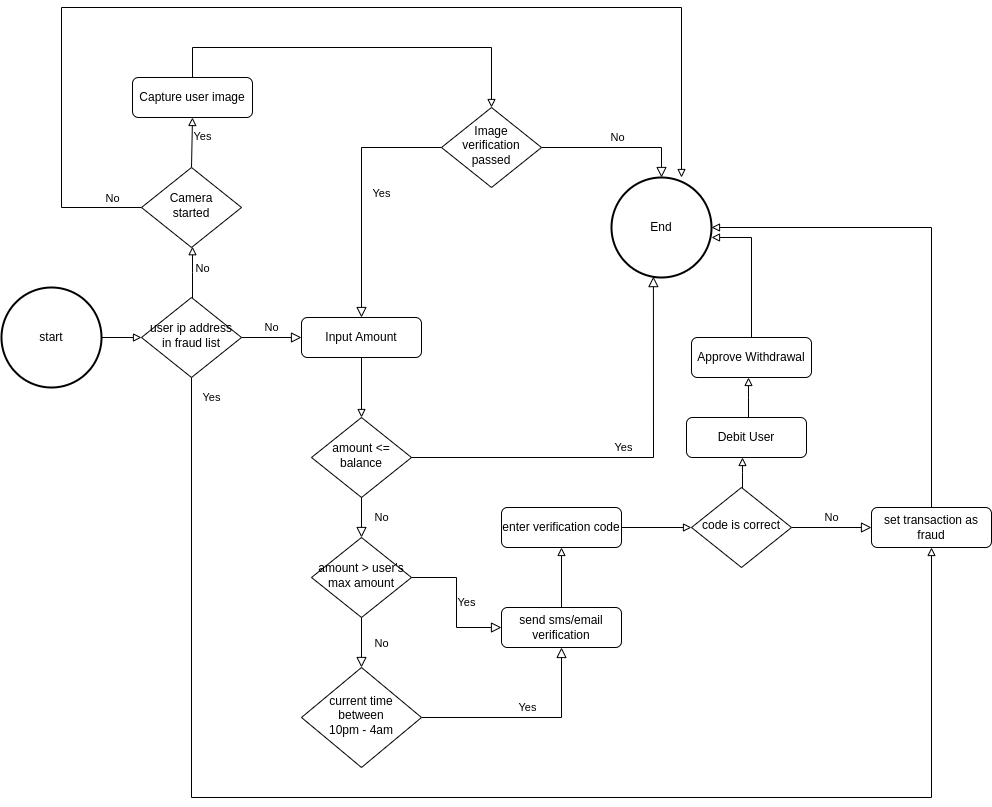

The diagram above was exported from draw.io. Its source (the exported page's mxGraphModel, read from the mxfile embedded in the PNG):
<mxGraphModel dx="2459" dy="2301" grid="1" gridSize="10" guides="1" tooltips="1" connect="1" arrows="1" fold="1" page="1" pageScale="1" pageWidth="827" pageHeight="1169" math="0" shadow="0">
  <root>
    <mxCell id="WIyWlLk6GJQsqaUBKTNV-0" />
    <mxCell id="WIyWlLk6GJQsqaUBKTNV-1" parent="WIyWlLk6GJQsqaUBKTNV-0" />
    <mxCell id="WIyWlLk6GJQsqaUBKTNV-4" value="Yes" style="rounded=0;html=1;jettySize=auto;orthogonalLoop=1;fontSize=11;endArrow=block;endFill=0;endSize=8;strokeWidth=1;shadow=0;labelBackgroundColor=none;edgeStyle=orthogonalEdgeStyle;" parent="WIyWlLk6GJQsqaUBKTNV-1" source="WIyWlLk6GJQsqaUBKTNV-6" target="cFd_7Nd_FA8BiE_nuK_w-7" edge="1">
      <mxGeometry y="20" relative="1" as="geometry">
        <mxPoint as="offset" />
        <mxPoint x="300" y="-110" as="targetPoint" />
      </mxGeometry>
    </mxCell>
    <mxCell id="WIyWlLk6GJQsqaUBKTNV-5" value="No" style="edgeStyle=orthogonalEdgeStyle;rounded=0;html=1;jettySize=auto;orthogonalLoop=1;fontSize=11;endArrow=block;endFill=0;endSize=8;strokeWidth=1;shadow=0;labelBackgroundColor=none;entryX=0.5;entryY=0;entryDx=0;entryDy=0;entryPerimeter=0;" parent="WIyWlLk6GJQsqaUBKTNV-1" source="WIyWlLk6GJQsqaUBKTNV-6" target="cFd_7Nd_FA8BiE_nuK_w-37" edge="1">
      <mxGeometry y="10" relative="1" as="geometry">
        <mxPoint as="offset" />
        <mxPoint x="540" y="-110" as="targetPoint" />
      </mxGeometry>
    </mxCell>
    <mxCell id="WIyWlLk6GJQsqaUBKTNV-6" value="Image verification passed" style="rhombus;whiteSpace=wrap;html=1;shadow=0;fontFamily=Helvetica;fontSize=12;align=center;strokeWidth=1;spacing=6;spacingTop=-4;" parent="WIyWlLk6GJQsqaUBKTNV-1" vertex="1">
      <mxGeometry x="380" y="-130" width="100" height="80" as="geometry" />
    </mxCell>
    <mxCell id="cFd_7Nd_FA8BiE_nuK_w-36" style="edgeStyle=none;rounded=0;orthogonalLoop=1;jettySize=auto;html=1;endArrow=block;endFill=0;" parent="WIyWlLk6GJQsqaUBKTNV-1" source="cFd_7Nd_FA8BiE_nuK_w-0" target="cFd_7Nd_FA8BiE_nuK_w-26" edge="1">
      <mxGeometry relative="1" as="geometry" />
    </mxCell>
    <mxCell id="cFd_7Nd_FA8BiE_nuK_w-0" value="start" style="strokeWidth=2;html=1;shape=mxgraph.flowchart.start_2;whiteSpace=wrap;" parent="WIyWlLk6GJQsqaUBKTNV-1" vertex="1">
      <mxGeometry x="-60" y="50" width="100" height="100" as="geometry" />
    </mxCell>
    <mxCell id="cFd_7Nd_FA8BiE_nuK_w-48" value="Yes" style="edgeStyle=elbowEdgeStyle;rounded=0;orthogonalLoop=1;jettySize=auto;html=1;endArrow=block;endFill=0;" parent="WIyWlLk6GJQsqaUBKTNV-1" edge="1">
      <mxGeometry x="0.2" y="-10" relative="1" as="geometry">
        <mxPoint x="130" y="-70" as="sourcePoint" />
        <mxPoint x="130" y="-120" as="targetPoint" />
        <mxPoint as="offset" />
      </mxGeometry>
    </mxCell>
    <mxCell id="cFd_7Nd_FA8BiE_nuK_w-50" style="edgeStyle=orthogonalEdgeStyle;rounded=0;orthogonalLoop=1;jettySize=auto;html=1;entryX=0.7;entryY=0;entryDx=0;entryDy=0;entryPerimeter=0;endArrow=block;endFill=0;" parent="WIyWlLk6GJQsqaUBKTNV-1" source="cFd_7Nd_FA8BiE_nuK_w-4" target="cFd_7Nd_FA8BiE_nuK_w-37" edge="1">
      <mxGeometry relative="1" as="geometry">
        <Array as="points">
          <mxPoint y="-30" />
          <mxPoint y="-230" />
          <mxPoint x="620" y="-230" />
        </Array>
      </mxGeometry>
    </mxCell>
    <mxCell id="cFd_7Nd_FA8BiE_nuK_w-51" value="No" style="edgeLabel;html=1;align=center;verticalAlign=middle;resizable=0;points=[];" parent="cFd_7Nd_FA8BiE_nuK_w-50" vertex="1" connectable="0">
      <mxGeometry x="-0.6208" y="3" relative="1" as="geometry">
        <mxPoint x="53" y="112" as="offset" />
      </mxGeometry>
    </mxCell>
    <mxCell id="cFd_7Nd_FA8BiE_nuK_w-4" value="&lt;div&gt;Camera&lt;/div&gt;&lt;div&gt;started&lt;br&gt;&lt;/div&gt;" style="rhombus;whiteSpace=wrap;html=1;shadow=0;fontFamily=Helvetica;fontSize=12;align=center;strokeWidth=1;spacing=6;spacingTop=-4;" parent="WIyWlLk6GJQsqaUBKTNV-1" vertex="1">
      <mxGeometry x="80" y="-70" width="100" height="80" as="geometry" />
    </mxCell>
    <mxCell id="cFd_7Nd_FA8BiE_nuK_w-49" style="edgeStyle=elbowEdgeStyle;rounded=0;orthogonalLoop=1;jettySize=auto;html=1;entryX=0.5;entryY=0;entryDx=0;entryDy=0;endArrow=block;endFill=0;" parent="WIyWlLk6GJQsqaUBKTNV-1" source="cFd_7Nd_FA8BiE_nuK_w-5" target="WIyWlLk6GJQsqaUBKTNV-6" edge="1">
      <mxGeometry relative="1" as="geometry">
        <Array as="points">
          <mxPoint x="380" y="-190" />
        </Array>
      </mxGeometry>
    </mxCell>
    <mxCell id="cFd_7Nd_FA8BiE_nuK_w-5" value="Capture user image" style="rounded=1;whiteSpace=wrap;html=1;fontSize=12;glass=0;strokeWidth=1;shadow=0;" parent="WIyWlLk6GJQsqaUBKTNV-1" vertex="1">
      <mxGeometry x="71" y="-160" width="120" height="40" as="geometry" />
    </mxCell>
    <mxCell id="cFd_7Nd_FA8BiE_nuK_w-10" style="edgeStyle=none;rounded=0;orthogonalLoop=1;jettySize=auto;html=1;endArrow=block;endFill=0;" parent="WIyWlLk6GJQsqaUBKTNV-1" source="cFd_7Nd_FA8BiE_nuK_w-7" target="cFd_7Nd_FA8BiE_nuK_w-8" edge="1">
      <mxGeometry relative="1" as="geometry" />
    </mxCell>
    <mxCell id="cFd_7Nd_FA8BiE_nuK_w-7" value="Input Amount" style="rounded=1;whiteSpace=wrap;html=1;fontSize=12;glass=0;strokeWidth=1;shadow=0;" parent="WIyWlLk6GJQsqaUBKTNV-1" vertex="1">
      <mxGeometry x="240" y="80" width="120" height="40" as="geometry" />
    </mxCell>
    <mxCell id="cFd_7Nd_FA8BiE_nuK_w-8" value="amount &amp;lt;= balance" style="rhombus;whiteSpace=wrap;html=1;shadow=0;fontFamily=Helvetica;fontSize=12;align=center;strokeWidth=1;spacing=6;spacingTop=-4;" parent="WIyWlLk6GJQsqaUBKTNV-1" vertex="1">
      <mxGeometry x="250" y="180" width="100" height="80" as="geometry" />
    </mxCell>
    <mxCell id="cFd_7Nd_FA8BiE_nuK_w-13" value="Yes" style="edgeStyle=elbowEdgeStyle;rounded=0;html=1;jettySize=auto;orthogonalLoop=1;fontSize=11;endArrow=block;endFill=0;endSize=8;strokeWidth=1;shadow=0;labelBackgroundColor=none;" parent="WIyWlLk6GJQsqaUBKTNV-1" source="cFd_7Nd_FA8BiE_nuK_w-14" target="cFd_7Nd_FA8BiE_nuK_w-16" edge="1">
      <mxGeometry y="10" relative="1" as="geometry">
        <mxPoint as="offset" />
        <mxPoint x="400" y="480" as="targetPoint" />
        <Array as="points">
          <mxPoint x="500" y="480" />
          <mxPoint x="450" y="560" />
        </Array>
      </mxGeometry>
    </mxCell>
    <mxCell id="cFd_7Nd_FA8BiE_nuK_w-14" value="&lt;div&gt;current time&lt;/div&gt;&lt;div&gt;between&lt;/div&gt;&lt;div&gt;10pm - 4am&lt;/div&gt;" style="rhombus;whiteSpace=wrap;html=1;shadow=0;fontFamily=Helvetica;fontSize=12;align=center;strokeWidth=1;spacing=6;spacingTop=-4;" parent="WIyWlLk6GJQsqaUBKTNV-1" vertex="1">
      <mxGeometry x="240" y="430" width="120" height="100" as="geometry" />
    </mxCell>
    <mxCell id="cFd_7Nd_FA8BiE_nuK_w-38" style="edgeStyle=none;rounded=0;orthogonalLoop=1;jettySize=auto;html=1;endArrow=block;endFill=0;" parent="WIyWlLk6GJQsqaUBKTNV-1" source="cFd_7Nd_FA8BiE_nuK_w-16" target="cFd_7Nd_FA8BiE_nuK_w-17" edge="1">
      <mxGeometry relative="1" as="geometry" />
    </mxCell>
    <mxCell id="cFd_7Nd_FA8BiE_nuK_w-16" value="send sms/email verification" style="rounded=1;whiteSpace=wrap;html=1;fontSize=12;glass=0;strokeWidth=1;shadow=0;" parent="WIyWlLk6GJQsqaUBKTNV-1" vertex="1">
      <mxGeometry x="440" y="370" width="120" height="40" as="geometry" />
    </mxCell>
    <mxCell id="cFd_7Nd_FA8BiE_nuK_w-39" style="edgeStyle=none;rounded=0;orthogonalLoop=1;jettySize=auto;html=1;endArrow=block;endFill=0;" parent="WIyWlLk6GJQsqaUBKTNV-1" source="cFd_7Nd_FA8BiE_nuK_w-17" target="cFd_7Nd_FA8BiE_nuK_w-23" edge="1">
      <mxGeometry relative="1" as="geometry" />
    </mxCell>
    <mxCell id="cFd_7Nd_FA8BiE_nuK_w-17" value="enter verification code" style="rounded=1;whiteSpace=wrap;html=1;fontSize=12;glass=0;strokeWidth=1;shadow=0;" parent="WIyWlLk6GJQsqaUBKTNV-1" vertex="1">
      <mxGeometry x="440" y="270" width="120" height="40" as="geometry" />
    </mxCell>
    <mxCell id="cFd_7Nd_FA8BiE_nuK_w-22" value="No" style="edgeStyle=orthogonalEdgeStyle;rounded=0;html=1;jettySize=auto;orthogonalLoop=1;fontSize=11;endArrow=block;endFill=0;endSize=8;strokeWidth=1;shadow=0;labelBackgroundColor=none;" parent="WIyWlLk6GJQsqaUBKTNV-1" source="cFd_7Nd_FA8BiE_nuK_w-23" target="cFd_7Nd_FA8BiE_nuK_w-41" edge="1">
      <mxGeometry y="10" relative="1" as="geometry">
        <mxPoint as="offset" />
        <mxPoint x="780" y="290" as="targetPoint" />
      </mxGeometry>
    </mxCell>
    <mxCell id="cFd_7Nd_FA8BiE_nuK_w-53" style="edgeStyle=elbowEdgeStyle;rounded=0;orthogonalLoop=1;jettySize=auto;html=1;endArrow=block;endFill=0;" parent="WIyWlLk6GJQsqaUBKTNV-1" source="cFd_7Nd_FA8BiE_nuK_w-23" target="cFd_7Nd_FA8BiE_nuK_w-52" edge="1">
      <mxGeometry relative="1" as="geometry" />
    </mxCell>
    <mxCell id="cFd_7Nd_FA8BiE_nuK_w-23" value="code is correct" style="rhombus;whiteSpace=wrap;html=1;shadow=0;fontFamily=Helvetica;fontSize=12;align=center;strokeWidth=1;spacing=6;spacingTop=-4;" parent="WIyWlLk6GJQsqaUBKTNV-1" vertex="1">
      <mxGeometry x="630" y="250" width="100" height="80" as="geometry" />
    </mxCell>
    <mxCell id="cFd_7Nd_FA8BiE_nuK_w-25" value="No" style="edgeStyle=orthogonalEdgeStyle;rounded=0;html=1;jettySize=auto;orthogonalLoop=1;fontSize=11;endArrow=block;endFill=0;endSize=8;strokeWidth=1;shadow=0;labelBackgroundColor=none;" parent="WIyWlLk6GJQsqaUBKTNV-1" source="cFd_7Nd_FA8BiE_nuK_w-26" target="cFd_7Nd_FA8BiE_nuK_w-7" edge="1">
      <mxGeometry y="10" relative="1" as="geometry">
        <mxPoint as="offset" />
        <mxPoint x="230" y="100" as="targetPoint" />
      </mxGeometry>
    </mxCell>
    <mxCell id="cFd_7Nd_FA8BiE_nuK_w-46" value="No" style="edgeStyle=elbowEdgeStyle;rounded=0;orthogonalLoop=1;jettySize=auto;html=1;endArrow=block;endFill=0;" parent="WIyWlLk6GJQsqaUBKTNV-1" source="cFd_7Nd_FA8BiE_nuK_w-26" target="cFd_7Nd_FA8BiE_nuK_w-4" edge="1">
      <mxGeometry x="0.1987" y="-10" relative="1" as="geometry">
        <mxPoint as="offset" />
      </mxGeometry>
    </mxCell>
    <mxCell id="cFd_7Nd_FA8BiE_nuK_w-56" value="Yes" style="edgeStyle=elbowEdgeStyle;rounded=0;orthogonalLoop=1;jettySize=auto;html=1;endArrow=block;endFill=0;" parent="WIyWlLk6GJQsqaUBKTNV-1" source="cFd_7Nd_FA8BiE_nuK_w-26" target="cFd_7Nd_FA8BiE_nuK_w-41" edge="1">
      <mxGeometry x="-0.9716" y="20" relative="1" as="geometry">
        <Array as="points">
          <mxPoint x="460" y="560" />
        </Array>
        <mxPoint as="offset" />
      </mxGeometry>
    </mxCell>
    <mxCell id="cFd_7Nd_FA8BiE_nuK_w-26" value="&lt;div&gt;user ip address&lt;/div&gt;&lt;div&gt;in fraud list&lt;br&gt;&lt;/div&gt;" style="rhombus;whiteSpace=wrap;html=1;shadow=0;fontFamily=Helvetica;fontSize=12;align=center;strokeWidth=1;spacing=6;spacingTop=-4;" parent="WIyWlLk6GJQsqaUBKTNV-1" vertex="1">
      <mxGeometry x="80" y="60" width="100" height="80" as="geometry" />
    </mxCell>
    <mxCell id="cFd_7Nd_FA8BiE_nuK_w-28" value="No" style="rounded=0;html=1;jettySize=auto;orthogonalLoop=1;fontSize=11;endArrow=block;endFill=0;endSize=8;strokeWidth=1;shadow=0;labelBackgroundColor=none;edgeStyle=orthogonalEdgeStyle;" parent="WIyWlLk6GJQsqaUBKTNV-1" source="cFd_7Nd_FA8BiE_nuK_w-30" target="cFd_7Nd_FA8BiE_nuK_w-14" edge="1">
      <mxGeometry y="20" relative="1" as="geometry">
        <mxPoint as="offset" />
        <mxPoint x="300" y="420" as="targetPoint" />
      </mxGeometry>
    </mxCell>
    <mxCell id="cFd_7Nd_FA8BiE_nuK_w-29" value="Yes" style="edgeStyle=elbowEdgeStyle;rounded=0;html=1;jettySize=auto;orthogonalLoop=1;fontSize=11;endArrow=block;endFill=0;endSize=8;strokeWidth=1;shadow=0;labelBackgroundColor=none;" parent="WIyWlLk6GJQsqaUBKTNV-1" source="cFd_7Nd_FA8BiE_nuK_w-30" target="cFd_7Nd_FA8BiE_nuK_w-16" edge="1">
      <mxGeometry y="10" relative="1" as="geometry">
        <mxPoint as="offset" />
        <mxPoint x="420" y="380" as="targetPoint" />
      </mxGeometry>
    </mxCell>
    <mxCell id="cFd_7Nd_FA8BiE_nuK_w-30" value="&lt;div&gt;amount &amp;gt; user's max amount&lt;br&gt;&lt;/div&gt;" style="rhombus;whiteSpace=wrap;html=1;shadow=0;fontFamily=Helvetica;fontSize=12;align=center;strokeWidth=1;spacing=6;spacingTop=-4;" parent="WIyWlLk6GJQsqaUBKTNV-1" vertex="1">
      <mxGeometry x="250" y="300" width="100" height="80" as="geometry" />
    </mxCell>
    <mxCell id="cFd_7Nd_FA8BiE_nuK_w-31" value="No" style="rounded=0;html=1;jettySize=auto;orthogonalLoop=1;fontSize=11;endArrow=block;endFill=0;endSize=8;strokeWidth=1;shadow=0;labelBackgroundColor=none;edgeStyle=orthogonalEdgeStyle;" parent="WIyWlLk6GJQsqaUBKTNV-1" source="cFd_7Nd_FA8BiE_nuK_w-8" target="cFd_7Nd_FA8BiE_nuK_w-30" edge="1">
      <mxGeometry y="20" relative="1" as="geometry">
        <mxPoint as="offset" />
        <mxPoint x="310" y="390" as="sourcePoint" />
        <mxPoint x="310" y="440" as="targetPoint" />
      </mxGeometry>
    </mxCell>
    <mxCell id="cFd_7Nd_FA8BiE_nuK_w-32" value="Yes" style="edgeStyle=orthogonalEdgeStyle;rounded=0;html=1;jettySize=auto;orthogonalLoop=1;fontSize=11;endArrow=block;endFill=0;endSize=8;strokeWidth=1;shadow=0;labelBackgroundColor=none;entryX=0.419;entryY=0.991;entryDx=0;entryDy=0;entryPerimeter=0;" parent="WIyWlLk6GJQsqaUBKTNV-1" source="cFd_7Nd_FA8BiE_nuK_w-8" target="cFd_7Nd_FA8BiE_nuK_w-37" edge="1">
      <mxGeometry y="10" relative="1" as="geometry">
        <mxPoint as="offset" />
        <mxPoint x="360" y="350" as="sourcePoint" />
        <mxPoint x="490" y="250" as="targetPoint" />
      </mxGeometry>
    </mxCell>
    <mxCell id="cFd_7Nd_FA8BiE_nuK_w-37" value="End" style="strokeWidth=2;html=1;shape=mxgraph.flowchart.start_2;whiteSpace=wrap;" parent="WIyWlLk6GJQsqaUBKTNV-1" vertex="1">
      <mxGeometry x="550" y="-60" width="100" height="100" as="geometry" />
    </mxCell>
    <mxCell id="cFd_7Nd_FA8BiE_nuK_w-62" style="edgeStyle=elbowEdgeStyle;rounded=0;orthogonalLoop=1;jettySize=auto;html=1;endArrow=block;endFill=0;elbow=vertical;" parent="WIyWlLk6GJQsqaUBKTNV-1" source="cFd_7Nd_FA8BiE_nuK_w-40" target="cFd_7Nd_FA8BiE_nuK_w-37" edge="1">
      <mxGeometry relative="1" as="geometry">
        <Array as="points">
          <mxPoint x="690" />
          <mxPoint x="670" y="10" />
        </Array>
      </mxGeometry>
    </mxCell>
    <mxCell id="cFd_7Nd_FA8BiE_nuK_w-40" value="Approve Withdrawal" style="rounded=1;whiteSpace=wrap;html=1;fontSize=12;glass=0;strokeWidth=1;shadow=0;" parent="WIyWlLk6GJQsqaUBKTNV-1" vertex="1">
      <mxGeometry x="630" y="100" width="120" height="40" as="geometry" />
    </mxCell>
    <mxCell id="cFd_7Nd_FA8BiE_nuK_w-44" style="edgeStyle=elbowEdgeStyle;rounded=0;orthogonalLoop=1;jettySize=auto;html=1;endArrow=block;endFill=0;" parent="WIyWlLk6GJQsqaUBKTNV-1" source="cFd_7Nd_FA8BiE_nuK_w-41" target="cFd_7Nd_FA8BiE_nuK_w-37" edge="1">
      <mxGeometry relative="1" as="geometry">
        <Array as="points">
          <mxPoint x="870" y="160" />
          <mxPoint x="870" y="140" />
        </Array>
      </mxGeometry>
    </mxCell>
    <mxCell id="cFd_7Nd_FA8BiE_nuK_w-41" value="set transaction as fraud" style="rounded=1;whiteSpace=wrap;html=1;fontSize=12;glass=0;strokeWidth=1;shadow=0;" parent="WIyWlLk6GJQsqaUBKTNV-1" vertex="1">
      <mxGeometry x="810" y="270" width="120" height="40" as="geometry" />
    </mxCell>
    <mxCell id="cFd_7Nd_FA8BiE_nuK_w-57" style="edgeStyle=elbowEdgeStyle;rounded=0;orthogonalLoop=1;jettySize=auto;html=1;endArrow=block;endFill=0;" parent="WIyWlLk6GJQsqaUBKTNV-1" source="cFd_7Nd_FA8BiE_nuK_w-52" target="cFd_7Nd_FA8BiE_nuK_w-40" edge="1">
      <mxGeometry relative="1" as="geometry" />
    </mxCell>
    <mxCell id="cFd_7Nd_FA8BiE_nuK_w-52" value="Debit User" style="rounded=1;whiteSpace=wrap;html=1;fontSize=12;glass=0;strokeWidth=1;shadow=0;" parent="WIyWlLk6GJQsqaUBKTNV-1" vertex="1">
      <mxGeometry x="625" y="180" width="120" height="40" as="geometry" />
    </mxCell>
  </root>
</mxGraphModel>